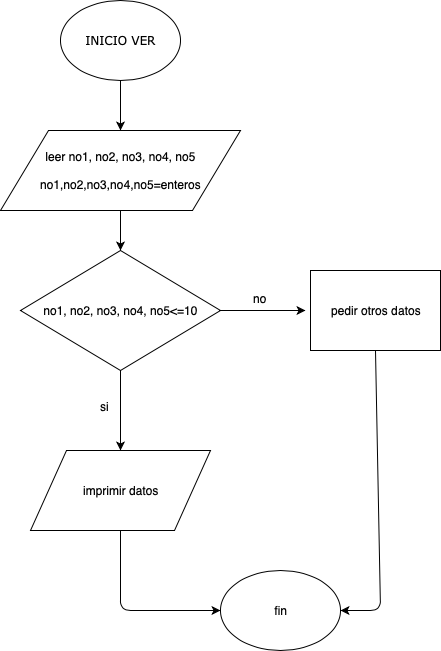

The diagram above was exported from draw.io. Its source (the exported page's mxGraphModel, read from the mxfile embedded in the PNG):
<mxGraphModel dx="1426" dy="844" grid="1" gridSize="10" guides="1" tooltips="1" connect="1" arrows="1" fold="1" page="1" pageScale="1" pageWidth="827" pageHeight="1169" math="0" shadow="0">
  <root>
    <mxCell id="o4rTrAfQJMwkexdsYxAM-0" />
    <mxCell id="o4rTrAfQJMwkexdsYxAM-1" parent="o4rTrAfQJMwkexdsYxAM-0" />
    <mxCell id="gjyjgfSuGO4i-wPhQVOp-0" value="&lt;pre&gt;&lt;font face=&quot;Verdana&quot;&gt;INICIO VER&lt;/font&gt;&lt;/pre&gt;" style="ellipse;whiteSpace=wrap;html=1;" parent="o4rTrAfQJMwkexdsYxAM-1" vertex="1">
      <mxGeometry x="360" y="30" width="120" height="80" as="geometry" />
    </mxCell>
    <mxCell id="gjyjgfSuGO4i-wPhQVOp-18" value="fin" style="ellipse;whiteSpace=wrap;html=1;" parent="o4rTrAfQJMwkexdsYxAM-1" vertex="1">
      <mxGeometry x="520" y="600" width="120" height="80" as="geometry" />
    </mxCell>
    <mxCell id="gjyjgfSuGO4i-wPhQVOp-1" style="edgeStyle=orthogonalEdgeStyle;rounded=0;orthogonalLoop=1;jettySize=auto;html=1;exitX=0.5;exitY=1;exitDx=0;exitDy=0;" parent="o4rTrAfQJMwkexdsYxAM-1" source="gjyjgfSuGO4i-wPhQVOp-0" target="gjyjgfSuGO4i-wPhQVOp-2" edge="1">
      <mxGeometry relative="1" as="geometry">
        <mxPoint x="420" y="160" as="targetPoint" />
      </mxGeometry>
    </mxCell>
    <mxCell id="gjyjgfSuGO4i-wPhQVOp-4" style="edgeStyle=orthogonalEdgeStyle;rounded=0;orthogonalLoop=1;jettySize=auto;html=1;exitX=0.5;exitY=1;exitDx=0;exitDy=0;entryX=0.5;entryY=0;entryDx=0;entryDy=0;" parent="o4rTrAfQJMwkexdsYxAM-1" source="gjyjgfSuGO4i-wPhQVOp-2" edge="1">
      <mxGeometry relative="1" as="geometry">
        <mxPoint x="420" y="280" as="targetPoint" />
      </mxGeometry>
    </mxCell>
    <mxCell id="gjyjgfSuGO4i-wPhQVOp-2" value="leer no1, no2, no3, no4, no5&lt;br&gt;&lt;br&gt;no1,no2,no3,no4,no5=enteros" style="shape=parallelogram;perimeter=parallelogramPerimeter;whiteSpace=wrap;html=1;" parent="o4rTrAfQJMwkexdsYxAM-1" vertex="1">
      <mxGeometry x="300" y="160" width="240" height="80" as="geometry" />
    </mxCell>
    <mxCell id="gjyjgfSuGO4i-wPhQVOp-7" value="" style="edgeStyle=orthogonalEdgeStyle;rounded=0;orthogonalLoop=1;jettySize=auto;html=1;entryX=0;entryY=0.5;entryDx=0;entryDy=0;" parent="o4rTrAfQJMwkexdsYxAM-1" source="gjyjgfSuGO4i-wPhQVOp-5" edge="1">
      <mxGeometry relative="1" as="geometry">
        <mxPoint x="605" y="340" as="targetPoint" />
      </mxGeometry>
    </mxCell>
    <mxCell id="gjyjgfSuGO4i-wPhQVOp-9" value="" style="edgeStyle=orthogonalEdgeStyle;rounded=0;orthogonalLoop=1;jettySize=auto;html=1;" parent="o4rTrAfQJMwkexdsYxAM-1" source="gjyjgfSuGO4i-wPhQVOp-5" edge="1">
      <mxGeometry relative="1" as="geometry">
        <mxPoint x="420" y="480" as="targetPoint" />
      </mxGeometry>
    </mxCell>
    <mxCell id="gjyjgfSuGO4i-wPhQVOp-5" value="no1, no2, no3, no4, no5&amp;lt;=10" style="rhombus;whiteSpace=wrap;html=1;" parent="o4rTrAfQJMwkexdsYxAM-1" vertex="1">
      <mxGeometry x="320" y="280" width="200" height="120" as="geometry" />
    </mxCell>
    <mxCell id="gjyjgfSuGO4i-wPhQVOp-10" value="no" style="text;html=1;resizable=0;points=[];autosize=1;align=left;verticalAlign=top;spacingTop=-4;" parent="o4rTrAfQJMwkexdsYxAM-1" vertex="1">
      <mxGeometry x="551" y="319" width="30" height="20" as="geometry" />
    </mxCell>
    <mxCell id="gjyjgfSuGO4i-wPhQVOp-11" value="si" style="text;html=1;resizable=0;points=[];autosize=1;align=left;verticalAlign=top;spacingTop=-4;" parent="o4rTrAfQJMwkexdsYxAM-1" vertex="1">
      <mxGeometry x="398" y="427" width="20" height="20" as="geometry" />
    </mxCell>
    <mxCell id="gjyjgfSuGO4i-wPhQVOp-12" value="imprimir datos" style="shape=parallelogram;perimeter=parallelogramPerimeter;whiteSpace=wrap;html=1;" parent="o4rTrAfQJMwkexdsYxAM-1" vertex="1">
      <mxGeometry x="330" y="480" width="180" height="80" as="geometry" />
    </mxCell>
    <mxCell id="gjyjgfSuGO4i-wPhQVOp-15" value="pedir otros datos" style="rounded=0;whiteSpace=wrap;html=1;" parent="o4rTrAfQJMwkexdsYxAM-1" vertex="1">
      <mxGeometry x="610" y="300" width="130" height="80" as="geometry" />
    </mxCell>
    <mxCell id="gjyjgfSuGO4i-wPhQVOp-20" value="" style="endArrow=classic;html=1;entryX=0;entryY=0.5;entryDx=0;entryDy=0;exitX=0.5;exitY=1;exitDx=0;exitDy=0;" parent="o4rTrAfQJMwkexdsYxAM-1" source="gjyjgfSuGO4i-wPhQVOp-12" target="gjyjgfSuGO4i-wPhQVOp-18" edge="1">
      <mxGeometry width="50" height="50" relative="1" as="geometry">
        <mxPoint x="320" y="750" as="sourcePoint" />
        <mxPoint x="370" y="700" as="targetPoint" />
        <Array as="points">
          <mxPoint x="420" y="640" />
        </Array>
      </mxGeometry>
    </mxCell>
    <mxCell id="gjyjgfSuGO4i-wPhQVOp-21" value="" style="endArrow=classic;html=1;entryX=1;entryY=0.5;entryDx=0;entryDy=0;exitX=0.5;exitY=1;exitDx=0;exitDy=0;" parent="o4rTrAfQJMwkexdsYxAM-1" source="gjyjgfSuGO4i-wPhQVOp-15" target="gjyjgfSuGO4i-wPhQVOp-18" edge="1">
      <mxGeometry width="50" height="50" relative="1" as="geometry">
        <mxPoint x="320" y="750" as="sourcePoint" />
        <mxPoint x="370" y="700" as="targetPoint" />
        <Array as="points">
          <mxPoint x="680" y="640" />
        </Array>
      </mxGeometry>
    </mxCell>
  </root>
</mxGraphModel>